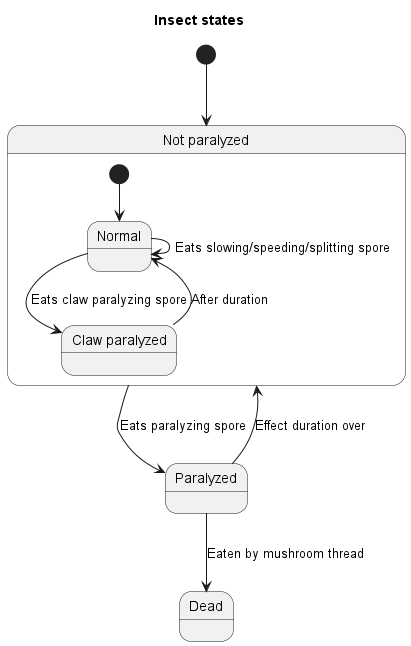

The diagram above was rendered by PlantUML. Its source (embedded in the PNG):
@startuml
title Insect states

[*] --> NP

state "Not paralyzed" as NP {
    state "Normal" as N
    state "Claw paralyzed" as CP

    [*] --> N

    N --> N : Eats slowing/speeding/splitting spore
    N --> CP : Eats claw paralyzing spore
    CP --> N : After duration
}

state "Paralyzed" as P

NP --> P : Eats paralyzing spore
P --> NP : Effect duration over
P --> Dead : Eaten by mushroom thread

@enduml